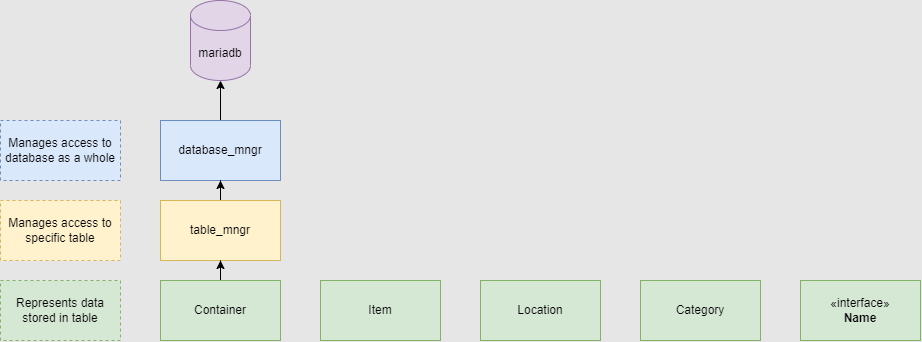

The diagram above was exported from draw.io. Its source (the exported page's mxGraphModel, read from the mxfile embedded in the PNG):
<mxGraphModel dx="1807" dy="929" grid="1" gridSize="10" guides="1" tooltips="1" connect="1" arrows="1" fold="1" page="1" pageScale="1" pageWidth="827" pageHeight="1169" background="#e6e6e6" math="0" shadow="0">
  <root>
    <mxCell id="0" />
    <mxCell id="1" parent="0" />
    <mxCell id="1uMdsfiMyYTJ8PUqb-XK-1" value="mariadb" style="shape=cylinder3;whiteSpace=wrap;html=1;boundedLbl=1;backgroundOutline=1;size=15;fillColor=#e1d5e7;strokeColor=#9673a6;" vertex="1" parent="1">
      <mxGeometry x="70" y="40" width="60" height="80" as="geometry" />
    </mxCell>
    <mxCell id="1uMdsfiMyYTJ8PUqb-XK-9" style="edgeStyle=orthogonalEdgeStyle;rounded=0;orthogonalLoop=1;jettySize=auto;html=1;entryX=0.5;entryY=1;entryDx=0;entryDy=0;entryPerimeter=0;" edge="1" parent="1" source="1uMdsfiMyYTJ8PUqb-XK-7" target="1uMdsfiMyYTJ8PUqb-XK-1">
      <mxGeometry relative="1" as="geometry" />
    </mxCell>
    <mxCell id="1uMdsfiMyYTJ8PUqb-XK-7" value="database_mngr" style="html=1;whiteSpace=wrap;fillColor=#dae8fc;strokeColor=#6c8ebf;" vertex="1" parent="1">
      <mxGeometry x="40" y="160" width="120" height="60" as="geometry" />
    </mxCell>
    <mxCell id="1uMdsfiMyYTJ8PUqb-XK-8" value="&amp;laquo;interface&amp;raquo;&lt;br&gt;&lt;b&gt;Name&lt;/b&gt;" style="html=1;whiteSpace=wrap;fillColor=#d5e8d4;strokeColor=#82b366;" vertex="1" parent="1">
      <mxGeometry x="680" y="320" width="120" height="60" as="geometry" />
    </mxCell>
    <mxCell id="1uMdsfiMyYTJ8PUqb-XK-11" value="" style="edgeStyle=orthogonalEdgeStyle;rounded=0;orthogonalLoop=1;jettySize=auto;html=1;" edge="1" parent="1" source="1uMdsfiMyYTJ8PUqb-XK-10" target="1uMdsfiMyYTJ8PUqb-XK-7">
      <mxGeometry relative="1" as="geometry" />
    </mxCell>
    <mxCell id="1uMdsfiMyYTJ8PUqb-XK-10" value="table_mngr" style="html=1;whiteSpace=wrap;fillColor=#fff2cc;strokeColor=#d6b656;" vertex="1" parent="1">
      <mxGeometry x="40" y="240" width="120" height="60" as="geometry" />
    </mxCell>
    <mxCell id="1uMdsfiMyYTJ8PUqb-XK-18" value="" style="edgeStyle=orthogonalEdgeStyle;rounded=0;orthogonalLoop=1;jettySize=auto;html=1;" edge="1" parent="1" source="1uMdsfiMyYTJ8PUqb-XK-17" target="1uMdsfiMyYTJ8PUqb-XK-10">
      <mxGeometry relative="1" as="geometry" />
    </mxCell>
    <mxCell id="1uMdsfiMyYTJ8PUqb-XK-17" value="Container" style="html=1;whiteSpace=wrap;fillColor=#d5e8d4;strokeColor=#82b366;" vertex="1" parent="1">
      <mxGeometry x="40" y="320" width="120" height="60" as="geometry" />
    </mxCell>
    <mxCell id="1uMdsfiMyYTJ8PUqb-XK-19" value="Item" style="html=1;whiteSpace=wrap;fillColor=#d5e8d4;strokeColor=#82b366;" vertex="1" parent="1">
      <mxGeometry x="200" y="320" width="120" height="60" as="geometry" />
    </mxCell>
    <mxCell id="1uMdsfiMyYTJ8PUqb-XK-20" value="Location" style="html=1;whiteSpace=wrap;fillColor=#d5e8d4;strokeColor=#82b366;" vertex="1" parent="1">
      <mxGeometry x="360" y="320" width="120" height="60" as="geometry" />
    </mxCell>
    <mxCell id="1uMdsfiMyYTJ8PUqb-XK-21" value="Category" style="html=1;whiteSpace=wrap;fillColor=#d5e8d4;strokeColor=#82b366;" vertex="1" parent="1">
      <mxGeometry x="520" y="320" width="120" height="60" as="geometry" />
    </mxCell>
    <mxCell id="1uMdsfiMyYTJ8PUqb-XK-22" value="Manages access to database as a whole" style="html=1;whiteSpace=wrap;dashed=1;fillColor=#dae8fc;strokeColor=#6c8ebf;" vertex="1" parent="1">
      <mxGeometry x="-120" y="160" width="120" height="60" as="geometry" />
    </mxCell>
    <mxCell id="1uMdsfiMyYTJ8PUqb-XK-23" value="Manages access to specific table" style="html=1;whiteSpace=wrap;dashed=1;fillColor=#fff2cc;strokeColor=#d6b656;" vertex="1" parent="1">
      <mxGeometry x="-120" y="240" width="120" height="60" as="geometry" />
    </mxCell>
    <mxCell id="1uMdsfiMyYTJ8PUqb-XK-24" value="Represents data stored in table" style="html=1;whiteSpace=wrap;dashed=1;fillColor=#d5e8d4;strokeColor=#82b366;" vertex="1" parent="1">
      <mxGeometry x="-120" y="320" width="120" height="60" as="geometry" />
    </mxCell>
  </root>
</mxGraphModel>